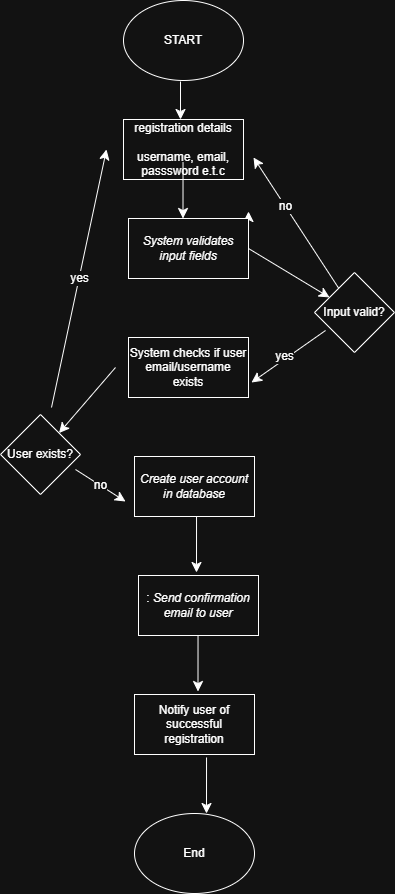

The diagram above was exported from draw.io. Its source (the exported page's mxGraphModel, read from the mxfile embedded in the PNG):
<mxGraphModel dx="703" dy="1194" grid="0" gridSize="10" guides="1" tooltips="1" connect="1" arrows="1" fold="1" page="0" pageScale="1" pageWidth="850" pageHeight="1100" math="0" shadow="0">
  <root>
    <mxCell id="0" />
    <mxCell id="1" parent="0" />
    <mxCell id="VLJZvkVLDd8ay0bXvXw2-3" value="START" style="ellipse;whiteSpace=wrap;html=1;" vertex="1" parent="1">
      <mxGeometry x="219" y="-181" width="120" height="80" as="geometry" />
    </mxCell>
    <mxCell id="VLJZvkVLDd8ay0bXvXw2-4" value="registration details&lt;div&gt;&lt;br&gt;&lt;/div&gt;&lt;div&gt;username, email, passsword e.t.c&lt;/div&gt;" style="rounded=0;whiteSpace=wrap;html=1;" vertex="1" parent="1">
      <mxGeometry x="219" y="-62" width="120" height="60" as="geometry" />
    </mxCell>
    <mxCell id="VLJZvkVLDd8ay0bXvXw2-32" style="edgeStyle=none;curved=1;rounded=0;orthogonalLoop=1;jettySize=auto;html=1;exitX=1;exitY=0.5;exitDx=0;exitDy=0;fontSize=12;startSize=8;endSize=8;" edge="1" parent="1" source="VLJZvkVLDd8ay0bXvXw2-5">
      <mxGeometry relative="1" as="geometry">
        <mxPoint x="344" y="30" as="targetPoint" />
      </mxGeometry>
    </mxCell>
    <mxCell id="VLJZvkVLDd8ay0bXvXw2-5" value="&lt;em data-end=&quot;426&quot; data-start=&quot;395&quot;&gt;System validates input fields&lt;/em&gt;" style="rounded=0;whiteSpace=wrap;html=1;" vertex="1" parent="1">
      <mxGeometry x="224" y="37" width="120" height="60" as="geometry" />
    </mxCell>
    <mxCell id="VLJZvkVLDd8ay0bXvXw2-6" value="Input valid?" style="rhombus;whiteSpace=wrap;html=1;" vertex="1" parent="1">
      <mxGeometry x="410" y="91" width="80" height="80" as="geometry" />
    </mxCell>
    <mxCell id="VLJZvkVLDd8ay0bXvXw2-7" value="System checks if user email/username exists" style="rounded=0;whiteSpace=wrap;html=1;" vertex="1" parent="1">
      <mxGeometry x="224" y="156" width="120" height="60" as="geometry" />
    </mxCell>
    <mxCell id="VLJZvkVLDd8ay0bXvXw2-8" value="User exists?" style="rhombus;whiteSpace=wrap;html=1;" vertex="1" parent="1">
      <mxGeometry x="96" y="233" width="80" height="80" as="geometry" />
    </mxCell>
    <mxCell id="VLJZvkVLDd8ay0bXvXw2-9" value="&lt;em data-end=&quot;976&quot; data-start=&quot;943&quot;&gt;Create user account in database&lt;/em&gt;" style="rounded=0;whiteSpace=wrap;html=1;" vertex="1" parent="1">
      <mxGeometry x="230" y="275" width="120" height="60" as="geometry" />
    </mxCell>
    <mxCell id="VLJZvkVLDd8ay0bXvXw2-10" value=": &lt;em data-end=&quot;1073&quot; data-start=&quot;1040&quot;&gt;Send confirmation email to user&lt;/em&gt;" style="rounded=0;whiteSpace=wrap;html=1;" vertex="1" parent="1">
      <mxGeometry x="234" y="394" width="120" height="60" as="geometry" />
    </mxCell>
    <mxCell id="VLJZvkVLDd8ay0bXvXw2-11" value="Notify user of successful registration" style="rounded=0;whiteSpace=wrap;html=1;" vertex="1" parent="1">
      <mxGeometry x="230" y="513" width="120" height="60" as="geometry" />
    </mxCell>
    <mxCell id="VLJZvkVLDd8ay0bXvXw2-12" value="End" style="ellipse;whiteSpace=wrap;html=1;" vertex="1" parent="1">
      <mxGeometry x="230" y="632" width="120" height="80" as="geometry" />
    </mxCell>
    <mxCell id="VLJZvkVLDd8ay0bXvXw2-18" value="" style="endArrow=classic;html=1;rounded=0;fontSize=12;startSize=8;endSize=8;curved=1;" edge="1" parent="1">
      <mxGeometry width="50" height="50" relative="1" as="geometry">
        <mxPoint x="276" y="-100" as="sourcePoint" />
        <mxPoint x="276" y="-62" as="targetPoint" />
      </mxGeometry>
    </mxCell>
    <mxCell id="VLJZvkVLDd8ay0bXvXw2-19" value="" style="endArrow=classic;html=1;rounded=0;fontSize=12;startSize=8;endSize=8;curved=1;" edge="1" parent="1">
      <mxGeometry width="50" height="50" relative="1" as="geometry">
        <mxPoint x="302.03" y="576" as="sourcePoint" />
        <mxPoint x="302" y="632" as="targetPoint" />
      </mxGeometry>
    </mxCell>
    <mxCell id="VLJZvkVLDd8ay0bXvXw2-20" value="" style="endArrow=classic;html=1;rounded=0;fontSize=12;startSize=8;endSize=8;curved=1;" edge="1" parent="1">
      <mxGeometry width="50" height="50" relative="1" as="geometry">
        <mxPoint x="278.53" y="-19" as="sourcePoint" />
        <mxPoint x="278.5" y="37" as="targetPoint" />
      </mxGeometry>
    </mxCell>
    <mxCell id="VLJZvkVLDd8ay0bXvXw2-22" value="" style="endArrow=classic;html=1;rounded=0;fontSize=12;startSize=8;endSize=8;curved=1;" edge="1" parent="1" source="VLJZvkVLDd8ay0bXvXw2-6">
      <mxGeometry width="50" height="50" relative="1" as="geometry">
        <mxPoint x="404" y="114" as="sourcePoint" />
        <mxPoint x="349" y="-24" as="targetPoint" />
      </mxGeometry>
    </mxCell>
    <mxCell id="VLJZvkVLDd8ay0bXvXw2-33" value="no" style="edgeLabel;html=1;align=center;verticalAlign=middle;resizable=0;points=[];fontSize=12;" vertex="1" connectable="0" parent="VLJZvkVLDd8ay0bXvXw2-22">
      <mxGeometry x="0.2609" y="-1" relative="1" as="geometry">
        <mxPoint x="-1" as="offset" />
      </mxGeometry>
    </mxCell>
    <mxCell id="VLJZvkVLDd8ay0bXvXw2-23" value="" style="endArrow=classic;html=1;rounded=0;fontSize=12;startSize=8;endSize=8;curved=1;" edge="1" parent="1">
      <mxGeometry width="50" height="50" relative="1" as="geometry">
        <mxPoint x="421.03" y="149" as="sourcePoint" />
        <mxPoint x="347" y="201" as="targetPoint" />
      </mxGeometry>
    </mxCell>
    <mxCell id="VLJZvkVLDd8ay0bXvXw2-34" value="yes" style="edgeLabel;html=1;align=center;verticalAlign=middle;resizable=0;points=[];fontSize=12;" vertex="1" connectable="0" parent="VLJZvkVLDd8ay0bXvXw2-23">
      <mxGeometry x="0.0907" y="-3" relative="1" as="geometry">
        <mxPoint as="offset" />
      </mxGeometry>
    </mxCell>
    <mxCell id="VLJZvkVLDd8ay0bXvXw2-24" value="" style="endArrow=classic;html=1;rounded=0;fontSize=12;startSize=8;endSize=8;curved=1;" edge="1" parent="1">
      <mxGeometry width="50" height="50" relative="1" as="geometry">
        <mxPoint x="293.53" y="454" as="sourcePoint" />
        <mxPoint x="293.5" y="510" as="targetPoint" />
      </mxGeometry>
    </mxCell>
    <mxCell id="VLJZvkVLDd8ay0bXvXw2-26" value="" style="endArrow=classic;html=1;rounded=0;fontSize=12;startSize=8;endSize=8;curved=1;" edge="1" parent="1">
      <mxGeometry width="50" height="50" relative="1" as="geometry">
        <mxPoint x="292.03" y="335" as="sourcePoint" />
        <mxPoint x="292" y="391" as="targetPoint" />
      </mxGeometry>
    </mxCell>
    <mxCell id="VLJZvkVLDd8ay0bXvXw2-30" value="yes" style="endArrow=classic;html=1;rounded=0;fontSize=12;startSize=8;endSize=8;curved=1;" edge="1" parent="1">
      <mxGeometry width="50" height="50" relative="1" as="geometry">
        <mxPoint x="147" y="226" as="sourcePoint" />
        <mxPoint x="202" y="-32" as="targetPoint" />
      </mxGeometry>
    </mxCell>
    <mxCell id="VLJZvkVLDd8ay0bXvXw2-31" value="no" style="endArrow=classic;html=1;rounded=0;fontSize=12;startSize=8;endSize=8;curved=1;" edge="1" parent="1">
      <mxGeometry width="50" height="50" relative="1" as="geometry">
        <mxPoint x="171" y="288" as="sourcePoint" />
        <mxPoint x="221" y="320" as="targetPoint" />
      </mxGeometry>
    </mxCell>
    <mxCell id="VLJZvkVLDd8ay0bXvXw2-35" value="" style="endArrow=classic;html=1;rounded=0;fontSize=12;startSize=8;endSize=8;curved=1;exitX=1;exitY=0.5;exitDx=0;exitDy=0;" edge="1" parent="1" source="VLJZvkVLDd8ay0bXvXw2-5" target="VLJZvkVLDd8ay0bXvXw2-6">
      <mxGeometry width="50" height="50" relative="1" as="geometry">
        <mxPoint x="325" y="114" as="sourcePoint" />
        <mxPoint x="375" y="64" as="targetPoint" />
      </mxGeometry>
    </mxCell>
    <mxCell id="VLJZvkVLDd8ay0bXvXw2-36" value="" style="endArrow=classic;html=1;rounded=0;fontSize=12;startSize=8;endSize=8;curved=1;" edge="1" parent="1" target="VLJZvkVLDd8ay0bXvXw2-8">
      <mxGeometry width="50" height="50" relative="1" as="geometry">
        <mxPoint x="211" y="186" as="sourcePoint" />
        <mxPoint x="226" y="117" as="targetPoint" />
      </mxGeometry>
    </mxCell>
  </root>
</mxGraphModel>